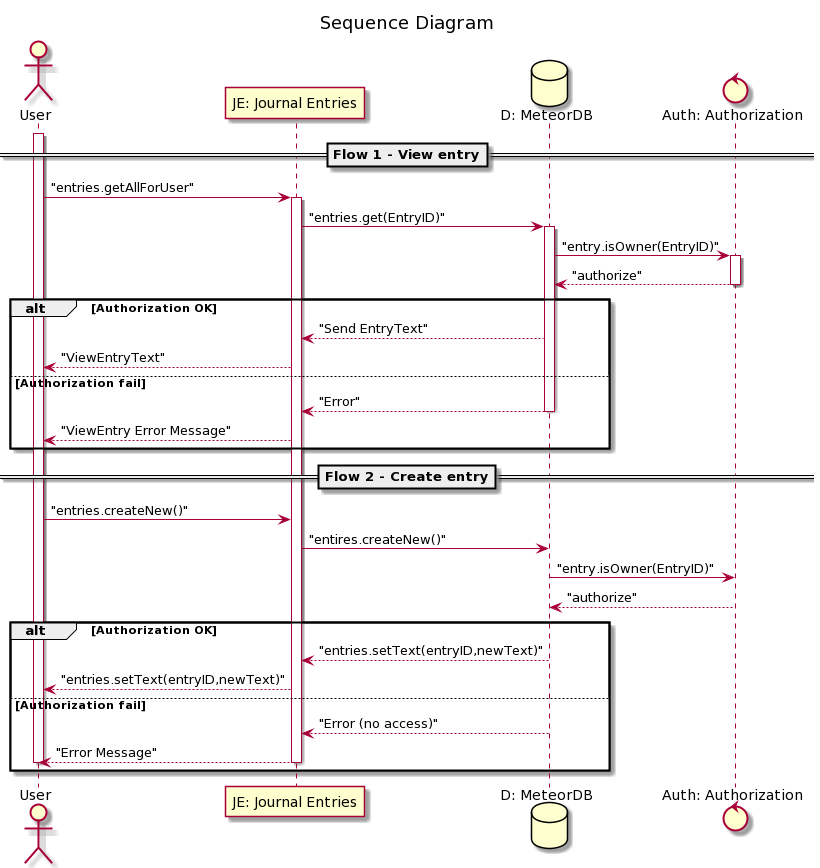

The diagram above was rendered by PlantUML. Its source (embedded in the PNG):
@startuml
title Sequence Diagram
== Flow 1 - View entry==
actor "User" as MR
participant "JE: Journal Entries" as JE
database "D: MeteorDB" as D
control "Auth: Authorization" as AS
activate MR
MR -> JE: "entries.getAllForUser"
activate JE
JE -> D: "entries.get(EntryID)"
activate D
D -> AS: "entry.isOwner(EntryID)"
activate AS
AS --> D: "authorize"
deactivate AS
alt Authorization OK
D --> JE: "Send EntryText"
JE --> MR: "ViewEntryText"
else Authorization fail
D --> JE: "Error"
deactivate D
JE --> MR: "ViewEntry Error Message"
end
== Flow 2 - Create entry==
MR -> JE: "entries.createNew()"
JE -> D: "entires.createNew()"
D -> AS: "entry.isOwner(EntryID)"
AS --> D: "authorize"
alt Authorization OK
D --> JE: "entries.setText(entryID,newText)"
JE --> MR: "entries.setText(entryID,newText)"
else Authorization fail
D --> JE: "Error (no access)"
deactivate D
JE --> MR: "Error Message"
deactivate JE
deactivate MR
end
@enduml